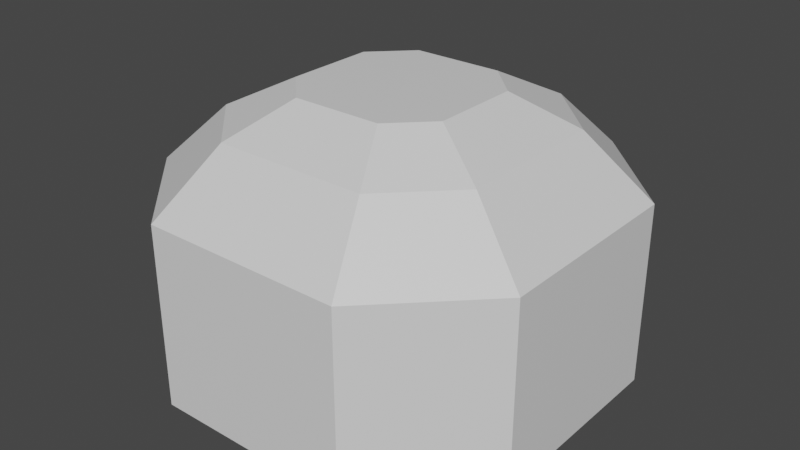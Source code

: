 # Source: hill.blend  (saved by Blender 2.80.75; exported with 4.5.12 LTS)
import bpy
from mathutils import Matrix  # noqa: F401  (used for matrix-valued properties, if any)

bpy.ops.wm.read_factory_settings(use_empty=True)
scene = bpy.context.scene
scene.name = 'Scene'

# ---- collections
col_collection = bpy.data.collections.new('Collection'); scene.collection.children.link(col_collection)

# ---- materials (node trees are filled in below, after node groups)
mat_material = bpy.data.materials.new('Material')
mat_material.alpha_threshold = 0.0
mat_material.use_transparent_shadow = False
mat_material.line_color = (0.0, 0.0, 0.0, 1.0)

# ---- material node trees
mat_material.use_nodes = True; mat_material.node_tree.nodes.clear()
_N = mat_material.node_tree.nodes; _L = mat_material.node_tree.links
n0 = _N.new('ShaderNodeOutputMaterial'); n0.name = 'Material Output'; n0.location = (300, 300)
n1 = _N.new('ShaderNodeBsdfPrincipled'); n1.name = 'Principled BSDF'; n1.location = (10, 300)
n1.distribution = 'GGX'
n1.subsurface_method = 'BURLEY'
n1.inputs[2].default_value = 0.4
n1.inputs[3].default_value = 1.45
n1.inputs[27].default_value = (0.0, 0.0, 0.0, 1.0)
n1.inputs[28].default_value = 1.0
_L.new(n1.outputs[0], n0.inputs[0])
n0.is_active_output = True

# ---- world
world_world = bpy.data.worlds.new('World'); scene.world = world_world
world_world.use_nodes = True; world_world.node_tree.nodes.clear()
_N = world_world.node_tree.nodes; _L = world_world.node_tree.links
n0 = _N.new('ShaderNodeOutputWorld'); n0.name = 'World Output'; n0.location = (300, 300)
n1 = _N.new('ShaderNodeBackground'); n1.name = 'Background'; n1.location = (10, 300)
n1.inputs[0].default_value = (0.05088, 0.05088, 0.05088, 1.0)
_L.new(n1.outputs[0], n0.inputs[0])
n0.is_active_output = True
world_world.color = (0.05088, 0.05088, 0.05088)
world_world.use_sun_shadow = False
world_world.sun_shadow_jitter_overblur = 0.0

# ---- meshes
me_cube = bpy.data.meshes.new('Cube')
me_cube.from_pydata([(1.907, 3.743, -1.832), (3.743, 1.907, -1.832), (3.743, -1.907, -1.832), (1.907, -3.743, -1.832), (-3.743, 1.907, -1.832), (-1.907, 3.743, -1.832), (-1.907, -3.743, -1.832), (-3.743, -1.907, -1.832), (2.61, 1.438, 2.718), (3.743, 1.907, 1.585), (1.438, 2.61, 2.718), (1.907, 3.743, 1.585), (1.438, -2.61, 2.718), (1.907, -3.743, 1.585), (2.61, -1.438, 2.718), (3.743, -1.907, 1.585), (-1.438, 2.61, 2.718), (-1.907, 3.743, 1.585), (-2.61, 1.438, 2.718), (-3.743, 1.907, 1.585), (-2.61, -1.438, 2.718), (-3.743, -1.907, 1.585), (-1.438, -2.61, 2.718), (-1.907, -3.743, 1.585), (0.8409, 1.527, 3.291), (1.527, 0.8409, 3.291), (-0.8409, -1.527, 3.291), (-1.527, -0.8409, 3.291), (1.527, -0.8409, 3.291), (0.8409, -1.527, 3.291), (-1.527, 0.8409, 3.291), (-0.8409, 1.527, 3.291)], [], [(6, 23, 21, 7), (17, 5, 4, 19), (5, 17, 11, 0), (12, 14, 28, 29), (1, 9, 15, 2), (3, 13, 23, 6), (7, 21, 19, 4), (13, 3, 2, 15), (10, 8, 9, 11), (22, 20, 21, 23), (14, 12, 13, 15), (18, 16, 17, 19), (16, 10, 11, 17), (8, 14, 15, 9), (19, 21, 20, 18), (23, 13, 12, 22), (9, 1, 0, 11), (25, 24, 31, 30, 27, 26, 29, 28), (14, 8, 25, 28), (10, 16, 31, 24), (20, 22, 26, 27), (22, 12, 29, 26), (8, 10, 24, 25), (18, 20, 27, 30), (16, 18, 30, 31)])
_uv = me_cube.uv_layers.new(name='UVMap')
_uv.uv.foreach_set('vector', [0.378, 0.7143, 0.09412, 0.7143, 0.09412, 0.5767, 0.378, 0.5767, 0.7161, 0.4233, 1.0, 0.4233, 1.0, 0.5609, 0.7161, 0.5609, 1.0, 0.4233, 0.7161, 0.4233, 0.7161, 0.1376, 1.0, 0.1376, 0.5279, 0.4975, 0.4305, 0.5767, 0.3809, 0.5221, 0.4379, 0.4758, 0.622, 0.5609, 0.9059, 0.5609, 0.9059, 0.8466, 0.622, 0.8466, 0.378, 1.0, 0.09412, 1.0, 0.09412, 0.7143, 0.378, 0.7143, 0.4694, 0.0, 0.4694, 0.1108, 0.1526, 0.1108, 0.1526, 0.0, 0.9059, 0.9842, 0.622, 0.9842, 0.622, 0.8466, 0.9059, 0.8466, 0.622, 0.1727, 0.622, 0.08487, 0.7161, 1.786e-08, 0.7161, 0.1376, 0.5279, 0.3033, 0.4305, 0.2241, 0.4694, 0.1108, 0.622, 0.2349, 1.0, 0.8115, 1.0, 0.8993, 0.9059, 0.9842, 0.9059, 0.8466, 0.1915, 0.2241, 0.09412, 0.3033, 0.0, 0.2349, 0.1526, 0.1108, 0.622, 0.3882, 0.622, 0.1727, 0.7161, 0.1376, 0.7161, 0.4233, 1.0, 0.5961, 1.0, 0.8115, 0.9059, 0.8466, 0.9059, 0.5609, 0.1526, 0.1108, 0.4694, 0.1108, 0.4305, 0.2241, 0.1915, 0.2241, 0.09412, 0.7143, 0.09412, 1.0, 0.0, 0.9648, 0.0, 0.7494, 0.7161, 1.786e-08, 1.0, 0.0, 1.0, 0.1376, 0.7161, 0.1376, 0.2411, 0.5221, 0.1841, 0.4758, 0.1841, 0.3622, 0.2411, 0.3159, 0.3809, 0.3159, 0.4379, 0.3622, 0.4379, 0.4758, 0.3809, 0.5221, 0.4305, 0.5767, 0.1915, 0.5767, 0.2411, 0.5221, 0.3809, 0.5221, 0.09412, 0.4975, 0.09412, 0.3033, 0.1841, 0.3622, 0.1841, 0.4758, 0.4305, 0.2241, 0.5279, 0.3033, 0.4379, 0.3622, 0.3809, 0.3159, 0.5279, 0.3033, 0.5279, 0.4975, 0.4379, 0.4758, 0.4379, 0.3622, 0.1915, 0.5767, 0.09412, 0.4975, 0.1841, 0.4758, 0.2411, 0.5221, 0.1915, 0.2241, 0.4305, 0.2241, 0.3809, 0.3159, 0.2411, 0.3159, 0.09412, 0.3033, 0.1915, 0.2241, 0.2411, 0.3159, 0.1841, 0.3622])
me_cube.materials.append(mat_material)
me_cube.use_remesh_preserve_volume = False
me_cube.use_remesh_preserve_attributes = False
me_cube.use_mirror_vertex_groups = False
me_cube.update()

# ---- objects
ob_cube = bpy.data.objects.new('Cube', me_cube)

# ---- transforms, parenting, visibility, modifiers, constraints
ob_cube.location = (0.0, 0.0, 0.0)
ob_cube.lock_rotations_4d = False
ob_cube.empty_display_type = 'ARROWS'
ob_cube.lineart.crease_threshold = 0.0

# ---- collection membership
col_collection.objects.link(ob_cube)

# ---- scene / render settings (as saved in the file)
scene.frame_start = 1; scene.frame_end = 250; scene.frame_set(1)
scene.render.engine = 'BLENDER_EEVEE_NEXT'
scene.cycles.use_denoising = False
scene.cycles.samples = 128
scene.cycles.sampling_pattern = 'TABULATED_SOBOL'
scene.cycles.use_adaptive_sampling = False
scene.cycles.use_light_tree = False
scene.view_settings.view_transform = 'Filmic'
bpy.context.view_layer.update()

# ---- added for rendering (the .blend has no active camera and no usable light): camera, sun
cam_auto = bpy.data.cameras.new('AutoCamera')
cam_auto.lens = 50.0
cam_auto.sensor_width = 36.0
cam_auto.clip_end = 1000.0
ob_auto_camera = bpy.data.objects.new('AutoCamera', cam_auto)
scene.collection.objects.link(ob_auto_camera)
ob_auto_camera.location = (10.8816, -13.0579, 9.43485)
ob_auto_camera.rotation_euler = (1.09748, -7.21219e-08, 0.694738)
scene.camera = ob_auto_camera
light_auto_sun = bpy.data.lights.new('AutoSun', 'SUN')
light_auto_sun.energy = 3.0
light_auto_sun.angle = 0.0523599
ob_auto_sun = bpy.data.objects.new('AutoSun', light_auto_sun)
scene.collection.objects.link(ob_auto_sun)
ob_auto_sun.rotation_euler = (0.872665, 0.174533, 0.523599)
bpy.context.view_layer.update()
